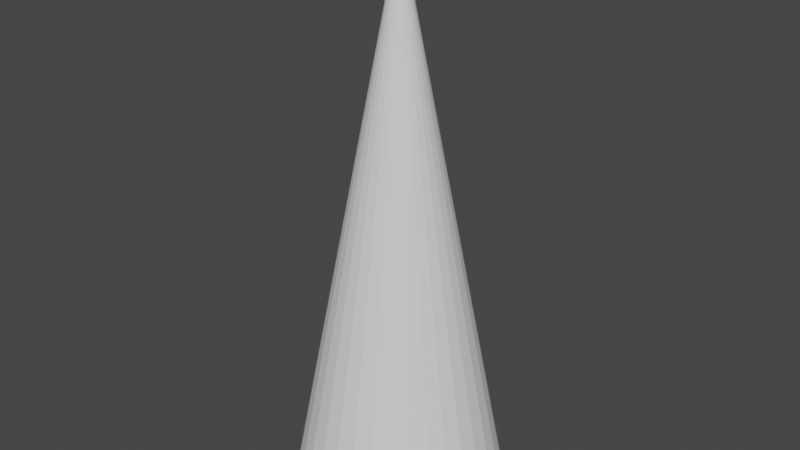 # Source: Flak.blend  (saved by Blender 2.90.8; exported with 4.5.12 LTS)
import bpy
from mathutils import Matrix  # noqa: F401  (used for matrix-valued properties, if any)

bpy.ops.wm.read_factory_settings(use_empty=True)
scene = bpy.context.scene
scene.name = 'Scene'

# ---- collections
col_collection = bpy.data.collections.new('Collection'); scene.collection.children.link(col_collection)

# ---- world
world_world = bpy.data.worlds.new('World'); scene.world = world_world
world_world.use_nodes = True; world_world.node_tree.nodes.clear()
_N = world_world.node_tree.nodes; _L = world_world.node_tree.links
n0 = _N.new('ShaderNodeOutputWorld'); n0.name = 'World Output'; n0.location = (300, 300)
n1 = _N.new('ShaderNodeBackground'); n1.name = 'Background'; n1.location = (10, 300)
n1.inputs[0].default_value = (0.05088, 0.05088, 0.05088, 1.0)
_L.new(n1.outputs[0], n0.inputs[0])
n0.is_active_output = True
world_world.color = (0.05088, 0.05088, 0.05088)
world_world.use_sun_shadow = False
world_world.sun_shadow_jitter_overblur = 0.0

# ---- meshes
me_cone = bpy.data.meshes.new('Cone')
me_cone.from_pydata([(0.0, 1.0, 0.07749), (0.1951, 0.9808, 0.07749), (0.3827, 0.9239, 0.07749), (0.5556, 0.8315, 0.07749), (0.7071, 0.7071, 0.07749), (0.8315, 0.5556, 0.07749), (0.9239, 0.3827, 0.07749), (0.9808, 0.1951, 0.07749), (1.0, 7.55e-08, 0.07749), (0.9808, -0.1951, 0.07749), (0.9239, -0.3827, 0.07749), (0.8315, -0.5556, 0.07749), (0.7071, -0.7071, 0.07749), (0.5556, -0.8315, 0.07749), (0.3827, -0.9239, 0.07749), (0.1951, -0.9808, 0.07749), (-3.258e-07, -1.0, 0.07749), (-0.1951, -0.9808, 0.07749), (-0.3827, -0.9239, 0.07749), (-0.5556, -0.8315, 0.07749), (-0.7071, -0.7071, 0.07749), (-0.8315, -0.5556, 0.07749), (-0.9239, -0.3827, 0.07749), (-0.9808, -0.1951, 0.07749), (-1.0, 9.656e-07, 0.07749), (-0.9808, 0.1951, 0.07749), (-0.9239, 0.3827, 0.07749), (-0.8315, 0.5556, 0.07749), (-0.7071, 0.7071, 0.07749), (-0.5556, 0.8315, 0.07749), (-0.3827, 0.9239, 0.07749), (-0.1951, 0.9808, 0.07749), (0.0, 0.0, 5.31)], [], [(0, 32, 1), (1, 32, 2), (2, 32, 3), (3, 32, 4), (4, 32, 5), (5, 32, 6), (6, 32, 7), (7, 32, 8), (8, 32, 9), (9, 32, 10), (10, 32, 11), (11, 32, 12), (12, 32, 13), (13, 32, 14), (14, 32, 15), (15, 32, 16), (16, 32, 17), (17, 32, 18), (18, 32, 19), (19, 32, 20), (20, 32, 21), (21, 32, 22), (22, 32, 23), (23, 32, 24), (24, 32, 25), (25, 32, 26), (26, 32, 27), (27, 32, 28), (28, 32, 29), (29, 32, 30), (0, 1, 2, 3, 4, 5, 6, 7, 8, 9, 10, 11, 12, 13, 14, 15, 16, 17, 18, 19, 20, 21, 22, 23, 24, 25, 26, 27, 28, 29, 30, 31), (30, 32, 31), (31, 32, 0)])
_uv = me_cone.uv_layers.new(name='UVMap')
_uv.uv.foreach_set('vector', [0.25, 0.49, 0.25, 0.25, 0.2968, 0.4854, 0.2968, 0.4854, 0.25, 0.25, 0.3418, 0.4717, 0.3418, 0.4717, 0.25, 0.25, 0.3833, 0.4496, 0.3833, 0.4496, 0.25, 0.25, 0.4197, 0.4197, 0.4197, 0.4197, 0.25, 0.25, 0.4496, 0.3833, 0.4496, 0.3833, 0.25, 0.25, 0.4717, 0.3418, 0.4717, 0.3418, 0.25, 0.25, 0.4854, 0.2968, 0.4854, 0.2968, 0.25, 0.25, 0.49, 0.25, 0.49, 0.25, 0.25, 0.25, 0.4854, 0.2032, 0.4854, 0.2032, 0.25, 0.25, 0.4717, 0.1582, 0.4717, 0.1582, 0.25, 0.25, 0.4496, 0.1167, 0.4496, 0.1167, 0.25, 0.25, 0.4197, 0.08029, 0.4197, 0.08029, 0.25, 0.25, 0.3833, 0.05045, 0.3833, 0.05045, 0.25, 0.25, 0.3418, 0.02827, 0.3418, 0.02827, 0.25, 0.25, 0.2968, 0.01461, 0.2968, 0.01461, 0.25, 0.25, 0.25, 0.01, 0.25, 0.01, 0.25, 0.25, 0.2032, 0.01461, 0.2032, 0.01461, 0.25, 0.25, 0.1582, 0.02827, 0.1582, 0.02827, 0.25, 0.25, 0.1167, 0.05045, 0.1167, 0.05045, 0.25, 0.25, 0.08029, 0.08029, 0.08029, 0.08029, 0.25, 0.25, 0.05045, 0.1167, 0.05045, 0.1167, 0.25, 0.25, 0.02827, 0.1582, 0.02827, 0.1582, 0.25, 0.25, 0.01461, 0.2032, 0.01461, 0.2032, 0.25, 0.25, 0.01, 0.25, 0.01, 0.25, 0.25, 0.25, 0.01461, 0.2968, 0.01461, 0.2968, 0.25, 0.25, 0.02827, 0.3418, 0.02827, 0.3418, 0.25, 0.25, 0.05045, 0.3833, 0.05045, 0.3833, 0.25, 0.25, 0.08029, 0.4197, 0.08029, 0.4197, 0.25, 0.25, 0.1167, 0.4496, 0.1167, 0.4496, 0.25, 0.25, 0.1582, 0.4717, 0.75, 0.49, 0.7968, 0.4854, 0.8418, 0.4717, 0.8833, 0.4496, 0.9197, 0.4197, 0.9496, 0.3833, 0.9717, 0.3418, 0.9854, 0.2968, 0.99, 0.25, 0.9854, 0.2032, 0.9717, 0.1582, 0.9496, 0.1167, 0.9197, 0.08029, 0.8833, 0.05045, 0.8418, 0.02827, 0.7968, 0.01461, 0.75, 0.01, 0.7032, 0.01461, 0.6582, 0.02827, 0.6167, 0.05045, 0.5803, 0.08029, 0.5504, 0.1167, 0.5283, 0.1582, 0.5146, 0.2032, 0.51, 0.25, 0.5146, 0.2968, 0.5283, 0.3418, 0.5504, 0.3833, 0.5803, 0.4197, 0.6167, 0.4496, 0.6582, 0.4717, 0.7032, 0.4854, 0.1582, 0.4717, 0.25, 0.25, 0.2032, 0.4854, 0.2032, 0.4854, 0.25, 0.25, 0.25, 0.49])
me_cone.use_remesh_fix_poles = True
me_cone.use_remesh_preserve_attributes = False
me_cone.use_mirror_vertex_groups = False
me_cone.update()

# ---- objects
ob_cone = bpy.data.objects.new('Cone', me_cone)

# ---- transforms, parenting, visibility, modifiers, constraints
ob_cone.location = (0.0, 0.0, 0.0)
ob_cone.scale = (0.3712, 0.3712, 0.3712)
ob_cone.lineart.crease_threshold = 0.0

# ---- collection membership
col_collection.objects.link(ob_cone)

# ---- scene / render settings (as saved in the file)
scene.frame_start = 1; scene.frame_end = 250; scene.frame_set(1)
scene.render.engine = 'BLENDER_EEVEE_NEXT'
scene.cycles.use_denoising = False
scene.cycles.samples = 128
scene.cycles.sampling_pattern = 'TABULATED_SOBOL'
scene.cycles.use_adaptive_sampling = False
scene.cycles.use_light_tree = False
scene.view_settings.view_transform = 'Filmic'
bpy.context.view_layer.update()

# ---- added for rendering (the .blend has no active camera and no usable light): camera, sun
cam_auto = bpy.data.cameras.new('AutoCamera')
cam_auto.lens = 50.0
cam_auto.sensor_width = 36.0
cam_auto.clip_end = 1000.0
ob_auto_camera = bpy.data.objects.new('AutoCamera', cam_auto)
scene.collection.objects.link(ob_auto_camera)
ob_auto_camera.location = (2.04298, -2.45158, 2.63438)
ob_auto_camera.rotation_euler = (1.09748, -7.21219e-08, 0.694738)
scene.camera = ob_auto_camera
light_auto_sun = bpy.data.lights.new('AutoSun', 'SUN')
light_auto_sun.energy = 3.0
light_auto_sun.angle = 0.0523599
ob_auto_sun = bpy.data.objects.new('AutoSun', light_auto_sun)
scene.collection.objects.link(ob_auto_sun)
ob_auto_sun.rotation_euler = (0.872665, 0.174533, 0.523599)
bpy.context.view_layer.update()

